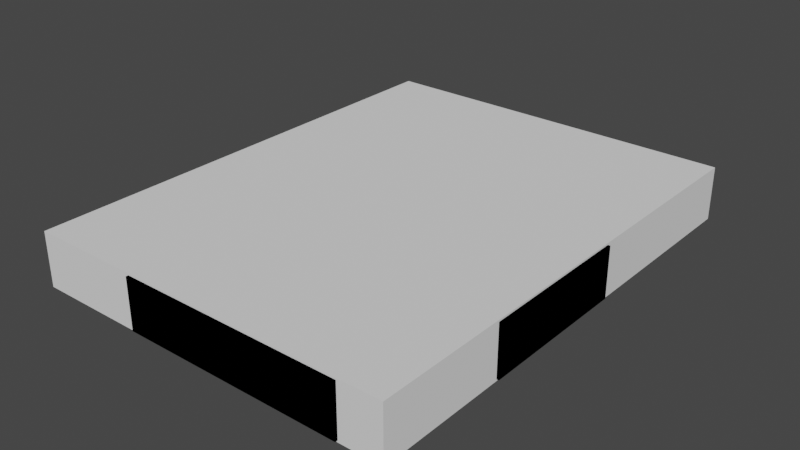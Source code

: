 # Source: cursors.blend  (saved by Blender 3.3.6; exported with 4.5.12 LTS)
import bpy
from mathutils import Matrix  # noqa: F401  (used for matrix-valued properties, if any)

bpy.ops.wm.read_factory_settings(use_empty=True)
scene = bpy.context.scene
scene.name = 'Scene'

# ---- collections
col_collection = bpy.data.collections.new('Collection'); scene.collection.children.link(col_collection)
col_cursor_svg = bpy.data.collections.new('cursor.svg'); scene.collection.children.link(col_cursor_svg)
col_asset_2_svg = bpy.data.collections.new('Asset 2.svg'); scene.collection.children.link(col_asset_2_svg)
col_asset_3_svg = bpy.data.collections.new('Asset 3.svg'); scene.collection.children.link(col_asset_3_svg)

# ---- materials (node trees are filled in below, after node groups)
mat_svgmat_001 = bpy.data.materials.new('SVGMat.001')
mat_svgmat_001.use_transparent_shadow = False
mat_svgmat_001.diffuse_color = (0.0, 0.0, 0.0, 1.0)
mat_material = bpy.data.materials.new('Material')
mat_material.alpha_threshold = 0.0
mat_material.use_transparent_shadow = False
mat_material.roughness = 0.5
mat_material.line_color = (0.0, 0.0, 0.0, 1.0)
mat_svgmat = bpy.data.materials.new('SVGMat')
mat_svgmat.use_transparent_shadow = False
mat_svgmat.diffuse_color = (0.0, 0.0, 0.0, 1.0)

# ---- material node trees
mat_material.use_nodes = True; mat_material.node_tree.nodes.clear()
_N = mat_material.node_tree.nodes; _L = mat_material.node_tree.links
n0 = _N.new('ShaderNodeOutputMaterial'); n0.name = 'Material Output'; n0.location = (300, 300)
n1 = _N.new('ShaderNodeBsdfPrincipled'); n1.name = 'Principled BSDF'; n1.location = (10, 300)
n1.distribution = 'GGX'
n1.subsurface_method = 'RANDOM_WALK_SKIN'
n1.inputs[3].default_value = 1.45
n1.inputs[27].default_value = (0.0, 0.0, 0.0, 1.0)
n1.inputs[28].default_value = 1.0
_L.new(n1.outputs[0], n0.inputs[0])
n0.is_active_output = True

# ---- world
world_world = bpy.data.worlds.new('World'); scene.world = world_world
world_world.use_nodes = True; world_world.node_tree.nodes.clear()
_N = world_world.node_tree.nodes; _L = world_world.node_tree.links
n0 = _N.new('ShaderNodeOutputWorld'); n0.name = 'World Output'; n0.location = (300, 300)
n1 = _N.new('ShaderNodeBackground'); n1.name = 'Background'; n1.location = (10, 300)
n1.inputs[0].default_value = (0.05088, 0.05088, 0.05088, 1.0)
_L.new(n1.outputs[0], n0.inputs[0])
n0.is_active_output = True
world_world.color = (0.05088, 0.05088, 0.05088)
world_world.use_sun_shadow = False
world_world.sun_shadow_jitter_overblur = 0.0

# ---- meshes
me_cube_002 = bpy.data.meshes.new('Cube.002')
me_cube_002.from_pydata([(-1.0, -1.0, -1.0), (-1.0, -1.0, 1.0), (-1.0, 1.0, -1.0), (-1.0, 1.0, 1.0), (1.0, -1.0, -1.0), (1.0, -1.0, 1.0), (1.0, 1.0, -1.0), (1.0, 1.0, 1.0)], [], [(0, 1, 3, 2), (2, 3, 7, 6), (6, 7, 5, 4), (4, 5, 1, 0), (2, 6, 4, 0), (7, 3, 1, 5)])
_uv = me_cube_002.uv_layers.new(name='UVMap')
_uv.uv.foreach_set('vector', [0.375, 0.0, 0.625, 0.0, 0.625, 0.25, 0.375, 0.25, 0.375, 0.25, 0.625, 0.25, 0.625, 0.5, 0.375, 0.5, 0.375, 0.5, 0.625, 0.5, 0.625, 0.75, 0.375, 0.75, 0.375, 0.75, 0.625, 0.75, 0.625, 1.0, 0.375, 1.0, 0.125, 0.5, 0.375, 0.5, 0.375, 0.75, 0.125, 0.75, 0.625, 0.5, 0.875, 0.5, 0.875, 0.75, 0.625, 0.75])
me_cube_002.update()
me_curve_049 = bpy.data.meshes.new('Curve.049')
me_curve_049.from_pydata([(0.001539, -0.5667, 0.1197), (0.1067, -0.5667, 0.1197), (0.001539, -0.7769, 0.1197), (-0.1036, -0.5667, 0.1197), (0.001472, -0.3565, 0.1197), (-0.1036, -0.3565, 0.1197), (0.6326, -0.04114, 0.1197), (0.5274, 0.06397, 0.1197), (0.4222, 0.06397, 0.1197), (0.4222, 0.1691, 0.1197), (0.3171, 0.1691, 0.1197), (0.3171, 0.2742, 0.1197), (0.2119, 0.2742, 0.1197), (0.2119, 0.3793, 0.1197), (0.1067, 0.3793, 0.1197), (0.1067, 0.4844, 0.1197), (0.001539, 0.5895, 0.1197), (-0.1036, 0.6947, 0.1197), (-0.2088, 0.7998, 0.1197), (-0.3139, 0.7998, 0.1197), (-0.3139, 0.9049, 0.1197), (-0.4191, 1.01, 0.1197), (-0.5243, 1.01, 0.1197), (-0.5243, 1.115, 0.1197), (-0.6295, 1.115, 0.1197), (-0.6295, -0.6718, 0.1197), (-0.4191, -0.6718, 0.1197), (-0.4191, -0.5667, 0.1197), (-0.3139, -0.5667, 0.1197), (-0.2088, -0.4616, 0.1197), (-0.1037, -0.2514, 0.1197), (-0.2089, -0.2514, 0.1197), (-0.2089, -0.3565, 0.1197), (-0.314, -0.3565, 0.1197), (-0.314, -0.4616, 0.1197), (-0.4192, -0.4616, 0.1197), (-0.5243, -0.5667, 0.1197), (-0.5243, 0.9049, 0.1197), (-0.4192, 0.9049, 0.1197), (-0.4192, 0.7998, 0.1197), (-0.314, 0.6947, 0.1197), (-0.2089, 0.6947, 0.1197), (-0.2089, 0.5895, 0.1197), (-0.1037, 0.5895, 0.1197), (-0.1037, 0.4844, 0.1197), (0.001472, 0.4844, 0.1197), (0.001472, 0.3793, 0.1197), (0.1067, 0.2742, 0.1197), (0.2118, 0.1691, 0.1197), (0.317, 0.06397, 0.1197), (0.4222, -0.04114, 0.1197), (0.5274, -0.04114, 0.1197), (0.5274, -0.1463, 0.1197), (0.1067, -0.1463, 0.1197), (0.1067, -0.2514, 0.1197), (0.1067, -0.3565, 0.1197), (0.2118, -0.3565, 0.1197), (0.2118, -0.4616, 0.1197), (0.2118, -0.5667, 0.1197), (0.317, -0.5667, 0.1197), (0.317, -0.7769, 0.1197), (0.1067, -0.7769, 0.1197), (0.1067, -0.882, 0.1197), (0.3171, -0.882, 0.1197), (0.4222, -0.7769, 0.1197), (0.4222, -0.5667, 0.1197), (0.3171, -0.3565, 0.1197), (0.2119, -0.2514, 0.1197), (0.6326, -0.2514, 0.1197), (0.001539, -0.5667, -0.1197), (0.1067, -0.5667, -0.1197), (0.001539, -0.7769, -0.1197), (-0.1036, -0.5667, -0.1197), (0.001472, -0.3565, -0.1197), (-0.1036, -0.3565, -0.1197), (0.6326, -0.04114, -0.1197), (0.5274, 0.06397, -0.1197), (0.4222, 0.06397, -0.1197), (0.4222, 0.1691, -0.1197), (0.3171, 0.1691, -0.1197), (0.3171, 0.2742, -0.1197), (0.2119, 0.2742, -0.1197), (0.2119, 0.3793, -0.1197), (0.1067, 0.3793, -0.1197), (0.1067, 0.4844, -0.1197), (0.001539, 0.5895, -0.1197), (-0.1036, 0.6947, -0.1197), (-0.2088, 0.7998, -0.1197), (-0.3139, 0.7998, -0.1197), (-0.3139, 0.9049, -0.1197), (-0.4191, 1.01, -0.1197), (-0.5243, 1.01, -0.1197), (-0.5243, 1.115, -0.1197), (-0.6295, 1.115, -0.1197), (-0.6295, -0.6718, -0.1197), (-0.4191, -0.6718, -0.1197), (-0.4191, -0.5667, -0.1197), (-0.3139, -0.5667, -0.1197), (-0.2088, -0.4616, -0.1197), (-0.1037, -0.2514, -0.1197), (-0.2089, -0.2514, -0.1197), (-0.2089, -0.3565, -0.1197), (-0.314, -0.3565, -0.1197), (-0.314, -0.4616, -0.1197), (-0.4192, -0.4616, -0.1197), (-0.5243, -0.5667, -0.1197), (-0.5243, 0.9049, -0.1197), (-0.4192, 0.9049, -0.1197), (-0.4192, 0.7998, -0.1197), (-0.314, 0.6947, -0.1197), (-0.2089, 0.6947, -0.1197), (-0.2089, 0.5895, -0.1197), (-0.1037, 0.5895, -0.1197), (-0.1037, 0.4844, -0.1197), (0.001472, 0.4844, -0.1197), (0.001472, 0.3793, -0.1197), (0.1067, 0.2742, -0.1197), (0.2118, 0.1691, -0.1197), (0.317, 0.06397, -0.1197), (0.4222, -0.04114, -0.1197), (0.5274, -0.04114, -0.1197), (0.5274, -0.1463, -0.1197), (0.1067, -0.1463, -0.1197), (0.1067, -0.2514, -0.1197), (0.1067, -0.3565, -0.1197), (0.2118, -0.3565, -0.1197), (0.2118, -0.4616, -0.1197), (0.2118, -0.5667, -0.1197), (0.317, -0.5667, -0.1197), (0.317, -0.7769, -0.1197), (0.1067, -0.7769, -0.1197), (0.1067, -0.882, -0.1197), (0.3171, -0.882, -0.1197), (0.4222, -0.7769, -0.1197), (0.4222, -0.5667, -0.1197), (0.3171, -0.3565, -0.1197), (0.2119, -0.2514, -0.1197), (0.6326, -0.2514, -0.1197)], [], [(2, 0, 1), (2, 1, 61), (3, 5, 4), (22, 37, 36, 25, 23), (37, 22, 21), (37, 21, 38), (39, 38, 20), (39, 20, 19), (40, 19, 18), (40, 18, 41), (42, 41, 17), (42, 17, 43), (44, 43, 16), (44, 16, 45), (46, 45, 15), (46, 15, 14), (47, 14, 13), (47, 13, 12), (48, 12, 11), (48, 11, 10), (49, 10, 9), (49, 9, 8), (50, 8, 7), (50, 7, 51), (52, 51, 6), (52, 6, 68), (53, 52, 54), (54, 52, 68), (32, 31, 30), (32, 30, 5), (55, 54, 67), (67, 54, 68), (55, 67, 56), (34, 33, 32), (27, 34, 28), (57, 56, 66), (57, 66, 59), (34, 32, 29), (58, 57, 59), (25, 36, 27, 26), (60, 59, 65), (60, 65, 64), (62, 61, 60), (62, 60, 63), (3, 4, 0), (25, 24, 23), (34, 27, 35), (0, 4, 5, 30, 31, 32, 33, 34, 35, 27, 36, 37, 38, 39, 19, 40, 41, 42, 43, 44, 45, 46, 14, 47, 12, 48, 10, 49, 8, 50, 51, 52, 53, 54, 55, 56, 57, 58, 59, 60, 61, 1), (71, 70, 69), (71, 130, 70), (72, 73, 74), (91, 92, 94, 105, 106), (106, 90, 91), (106, 107, 90), (108, 89, 107), (108, 88, 89), (109, 87, 88), (109, 110, 87), (111, 86, 110), (111, 112, 86), (113, 85, 112), (113, 114, 85), (115, 84, 114), (115, 83, 84), (116, 82, 83), (116, 81, 82), (117, 80, 81), (117, 79, 80), (118, 78, 79), (118, 77, 78), (119, 76, 77), (119, 120, 76), (121, 75, 120), (121, 137, 75), (122, 123, 121), (123, 137, 121), (101, 99, 100), (101, 74, 99), (124, 136, 123), (136, 137, 123), (124, 125, 136), (103, 101, 102), (96, 97, 103), (126, 135, 125), (126, 128, 135), (103, 98, 101), (127, 128, 126), (94, 95, 96, 105), (129, 134, 128), (129, 133, 134), (131, 129, 130), (131, 132, 129), (72, 69, 73), (94, 92, 93), (103, 104, 96), (69, 70, 130, 129, 128, 127, 126, 125, 124, 123, 122, 121, 120, 119, 77, 118, 79, 117, 81, 116, 83, 115, 114, 113, 112, 111, 110, 109, 88, 108, 107, 106, 105, 96, 104, 103, 102, 101, 100, 99, 74, 73), (0, 2, 71, 69), (20, 38, 107, 89), (64, 65, 134, 133), (34, 29, 98, 103), (41, 18, 87, 110), (61, 62, 131, 130), (59, 66, 135, 128), (17, 41, 110, 86), (19, 20, 89, 88), (9, 10, 79, 78), (43, 17, 86, 112), (14, 15, 84, 83), (28, 34, 103, 97), (24, 25, 94, 93), (16, 43, 112, 85), (62, 63, 132, 131), (8, 9, 78, 77), (22, 23, 92, 91), (45, 16, 85, 114), (18, 19, 88, 87), (65, 59, 128, 134), (23, 24, 93, 92), (15, 45, 114, 84), (13, 14, 83, 82), (2, 61, 130, 71), (63, 60, 129, 132), (27, 28, 97, 96), (51, 7, 76, 120), (7, 8, 77, 76), (25, 26, 95, 94), (6, 51, 120, 75), (12, 13, 82, 81), (5, 3, 72, 74), (26, 27, 96, 95), (21, 22, 91, 90), (32, 5, 74, 101), (67, 68, 137, 136), (3, 0, 69, 72), (56, 67, 136, 125), (11, 12, 81, 80), (29, 32, 101, 98), (38, 21, 90, 107), (68, 6, 75, 137), (60, 64, 133, 129), (66, 56, 125, 135), (10, 11, 80, 79)])
me_curve_049.polygons.foreach_set('material_index', [0, 0, 0, 0, 0, 0, 0, 0, 0, 0, 0, 0, 0, 0, 0, 0, 0, 0, 0, 0, 0, 0, 0, 0, 0, 0, 0, 0, 0, 0, 0, 0, 0, 0, 0, 0, 0, 0, 0, 0, 0, 0, 0, 0, 0, 0, 0, 1, 0, 0, 0, 0, 0, 0, 0, 0, 0, 0, 0, 0, 0, 0, 0, 0, 0, 0, 0, 0, 0, 0, 0, 0, 0, 0, 0, 0, 0, 0, 0, 0, 0, 0, 0, 0, 0, 0, 0, 0, 0, 0, 0, 0, 0, 0, 0, 1, 0, 0, 0, 0, 0, 0, 0, 0, 0, 0, 0, 0, 0, 0, 0, 0, 0, 0, 0, 0, 0, 0, 0, 0, 0, 0, 0, 0, 0, 0, 0, 0, 0, 0, 0, 0, 0, 0, 0, 0, 0, 0, 0, 0, 0, 0])
_uv = me_curve_049.uv_layers.new(name='UVMap')
_uv.uv.foreach_set('vector', [1.0, 0.0, 0.0, 0.0, 0.3333, 0.0, 1.0, 0.0, 0.3333, 0.0, 0.6667, 0.0, 1.0, 0.0, 0.8, 0.0, 0.6, 0.0, 0.2651, 0.0, 0.494, 0.0, 0.4819, 0.0, 0.3012, 0.0, 0.2771, 0.0, 0.494, 0.0, 0.2651, 0.0, 0.253, 0.0, 0.494, 0.0, 0.253, 0.0, 0.241, 0.0, 0.5181, 0.0, 0.241, 0.0, 0.2289, 0.0, 0.5181, 0.0, 0.2289, 0.0, 0.2169, 0.0, 0.5422, 0.0, 0.2169, 0.0, 0.2048, 0.0, 0.5422, 0.0, 0.2048, 0.0, 0.1928, 0.0, 0.5663, 0.0, 0.1928, 0.0, 0.1807, 0.0, 0.5663, 0.0, 0.1807, 0.0, 0.1687, 0.0, 0.5904, 0.0, 0.1687, 0.0, 0.1566, 0.0, 0.5904, 0.0, 0.1566, 0.0, 0.1446, 0.0, 0.6145, 0.0, 0.1446, 0.0, 0.1325, 0.0, 0.6145, 0.0, 0.1325, 0.0, 0.1205, 0.0, 0.6386, 0.0, 0.1205, 0.0, 0.1084, 0.0, 0.6386, 0.0, 0.1084, 0.0, 0.09639, 0.0, 0.6627, 0.0, 0.09639, 0.0, 0.08434, 0.0, 0.6627, 0.0, 0.08434, 0.0, 0.07229, 0.0, 0.6867, 0.0, 0.07229, 0.0, 0.06024, 0.0, 0.6867, 0.0, 0.06024, 0.0, 0.04819, 0.0, 0.7108, 0.0, 0.04819, 0.0, 0.03614, 0.0, 0.7108, 0.0, 0.03614, 0.0, 0.0241, 0.0, 0.7349, 0.0, 0.0241, 0.0, 0.01205, 0.0, 0.7349, 0.0, 0.01205, 0.0, 1.0, 0.0, 0.7831, 0.0, 0.7349, 0.0, 0.7952, 0.0, 0.7952, 0.0, 0.7349, 0.0, 1.0, 0.0, 0.4217, 0.0, 0.4096, 0.0, 0.3976, 0.0, 0.4217, 0.0, 0.3976, 0.0, 0.3855, 0.0, 0.8072, 0.0, 0.7952, 0.0, 0.988, 0.0, 0.988, 0.0, 0.7952, 0.0, 1.0, 0.0, 0.8072, 0.0, 0.988, 0.0, 0.9759, 0.0, 0.4458, 0.0, 0.4337, 0.0, 0.4217, 0.0, 0.4699, 0.0, 0.4458, 0.0, 0.3373, 0.0, 0.8313, 0.0, 0.9759, 0.0, 0.9639, 0.0, 0.8313, 0.0, 0.9639, 0.0, 0.9518, 0.0, 0.4458, 0.0, 0.4217, 0.0, 0.3614, 0.0, 0.8434, 0.0, 0.8313, 0.0, 0.9518, 0.0, 0.3012, 0.0, 0.4819, 0.0, 0.4699, 0.0, 0.3133, 0.0, 0.8675, 0.0, 0.9518, 0.0, 0.9398, 0.0, 0.8675, 0.0, 0.9398, 0.0, 0.9277, 0.0, 0.8916, 0.0, 0.8795, 0.0, 0.8675, 0.0, 0.8916, 0.0, 0.9157, 0.0, 0.9036, 0.0, 1.0, 0.0, 0.6, 0.0, 0.2, 0.0, 0.3012, 0.0, 0.2892, 0.0, 0.2771, 0.0, 0.4458, 0.0, 0.4699, 0.0, 0.4578, 0.0, 0.2, 0.0, 0.6, 0.0, 0.8, 0.0, 0.3976, 0.0, 0.4096, 0.0, 0.4217, 0.0, 0.4337, 0.0, 0.4458, 0.0, 0.4578, 0.0, 0.4699, 0.0, 0.4819, 0.0, 0.494, 0.0, 0.241, 0.0, 0.5181, 0.0, 0.2169, 0.0, 0.5422, 0.0, 0.1928, 0.0, 0.5663, 0.0, 0.1687, 0.0, 0.5904, 0.0, 0.1446, 0.0, 0.6145, 0.0, 0.1205, 0.0, 0.6386, 0.0, 0.09639, 0.0, 0.6627, 0.0, 0.07229, 0.0, 0.6867, 0.0, 0.04819, 0.0, 0.7108, 0.0, 0.0241, 0.0, 0.7349, 0.0, 0.7831, 0.0, 0.7952, 0.0, 0.8072, 0.0, 0.9759, 0.0, 0.8313, 0.0, 0.8434, 0.0, 0.9518, 0.0, 0.8675, 0.0, 0.8795, 0.0, 0.3333, 0.0, 1.0, 0.0, 0.3333, 0.0, 0.0, 0.0, 1.0, 0.0, 0.6667, 0.0, 0.3333, 0.0, 1.0, 0.0, 0.6, 0.0, 0.8, 0.0, 0.2651, 0.0, 0.2771, 0.0, 0.3012, 0.0, 0.4819, 0.0, 0.494, 0.0, 0.494, 0.0, 0.253, 0.0, 0.2651, 0.0, 0.494, 0.0, 0.241, 0.0, 0.253, 0.0, 0.5181, 0.0, 0.2289, 0.0, 0.241, 0.0, 0.5181, 0.0, 0.2169, 0.0, 0.2289, 0.0, 0.5422, 0.0, 0.2048, 0.0, 0.2169, 0.0, 0.5422, 0.0, 0.1928, 0.0, 0.2048, 0.0, 0.5663, 0.0, 0.1807, 0.0, 0.1928, 0.0, 0.5663, 0.0, 0.1687, 0.0, 0.1807, 0.0, 0.5904, 0.0, 0.1566, 0.0, 0.1687, 0.0, 0.5904, 0.0, 0.1446, 0.0, 0.1566, 0.0, 0.6145, 0.0, 0.1325, 0.0, 0.1446, 0.0, 0.6145, 0.0, 0.1205, 0.0, 0.1325, 0.0, 0.6386, 0.0, 0.1084, 0.0, 0.1205, 0.0, 0.6386, 0.0, 0.09639, 0.0, 0.1084, 0.0, 0.6627, 0.0, 0.08434, 0.0, 0.09639, 0.0, 0.6627, 0.0, 0.07229, 0.0, 0.08434, 0.0, 0.6867, 0.0, 0.06024, 0.0, 0.07229, 0.0, 0.6867, 0.0, 0.04819, 0.0, 0.06024, 0.0, 0.7108, 0.0, 0.03614, 0.0, 0.04819, 0.0, 0.7108, 0.0, 0.0241, 0.0, 0.03614, 0.0, 0.7349, 0.0, 0.01205, 0.0, 0.0241, 0.0, 0.7349, 0.0, 1.0, 0.0, 0.01205, 0.0, 0.7831, 0.0, 0.7952, 0.0, 0.7349, 0.0, 0.7952, 0.0, 1.0, 0.0, 0.7349, 0.0, 0.4217, 0.0, 0.3976, 0.0, 0.4096, 0.0, 0.4217, 0.0, 0.3855, 0.0, 0.3976, 0.0, 0.8072, 0.0, 0.988, 0.0, 0.7952, 0.0, 0.988, 0.0, 1.0, 0.0, 0.7952, 0.0, 0.8072, 0.0, 0.9759, 0.0, 0.988, 0.0, 0.4458, 0.0, 0.4217, 0.0, 0.4337, 0.0, 0.4699, 0.0, 0.3373, 0.0, 0.4458, 0.0, 0.8313, 0.0, 0.9639, 0.0, 0.9759, 0.0, 0.8313, 0.0, 0.9518, 0.0, 0.9639, 0.0, 0.4458, 0.0, 0.3614, 0.0, 0.4217, 0.0, 0.8434, 0.0, 0.9518, 0.0, 0.8313, 0.0, 0.3012, 0.0, 0.3133, 0.0, 0.4699, 0.0, 0.4819, 0.0, 0.8675, 0.0, 0.9398, 0.0, 0.9518, 0.0, 0.8675, 0.0, 0.9277, 0.0, 0.9398, 0.0, 0.8916, 0.0, 0.8675, 0.0, 0.8795, 0.0, 0.8916, 0.0, 0.9036, 0.0, 0.9157, 0.0, 1.0, 0.0, 0.2, 0.0, 0.6, 0.0, 0.3012, 0.0, 0.2771, 0.0, 0.2892, 0.0, 0.4458, 0.0, 0.4578, 0.0, 0.4699, 0.0, 0.2, 0.0, 0.3333, 0.0, 0.8795, 0.0, 0.8675, 0.0, 0.9518, 0.0, 0.8434, 0.0, 0.8313, 0.0, 0.9759, 0.0, 0.8072, 0.0, 0.7952, 0.0, 0.7831, 0.0, 0.7349, 0.0, 0.0241, 0.0, 0.7108, 0.0, 0.04819, 0.0, 0.6867, 0.0, 0.07229, 0.0, 0.6627, 0.0, 0.09639, 0.0, 0.6386, 0.0, 0.1205, 0.0, 0.6145, 0.0, 0.1446, 0.0, 0.5904, 0.0, 0.1687, 0.0, 0.5663, 0.0, 0.1928, 0.0, 0.5422, 0.0, 0.2169, 0.0, 0.5181, 0.0, 0.241, 0.0, 0.494, 0.0, 0.4819, 0.0, 0.4699, 0.0, 0.4578, 0.0, 0.4458, 0.0, 0.4337, 0.0, 0.4217, 0.0, 0.4096, 0.0, 0.3976, 0.0, 0.8, 0.0, 0.6, 0.0, 0.0, 0.0, 1.0, 0.0, 1.0, 0.0, 0.0, 0.0, 0.2289, 0.0, 0.241, 0.0, 0.241, 0.0, 0.2289, 0.0, 0.9277, 0.0, 0.9398, 0.0, 0.9398, 0.0, 0.9277, 0.0, 0.4458, 0.0, 0.3614, 0.0, 0.3614, 0.0, 0.4458, 0.0, 0.1928, 0.0, 0.2048, 0.0, 0.2048, 0.0, 0.1928, 0.0, 0.8795, 0.0, 0.8916, 0.0, 0.8916, 0.0, 0.8795, 0.0, 0.9518, 0.0, 0.9639, 0.0, 0.9639, 0.0, 0.9518, 0.0, 0.1807, 0.0, 0.1928, 0.0, 0.1928, 0.0, 0.1807, 0.0, 0.2169, 0.0, 0.2289, 0.0, 0.2289, 0.0, 0.2169, 0.0, 0.06024, 0.0, 0.07229, 0.0, 0.07229, 0.0, 0.06024, 0.0, 0.1687, 0.0, 0.1807, 0.0, 0.1807, 0.0, 0.1687, 0.0, 0.1205, 0.0, 0.1325, 0.0, 0.1325, 0.0, 0.1205, 0.0, 0.3373, 0.0, 0.4458, 0.0, 0.4458, 0.0, 0.3373, 0.0, 0.2892, 0.0, 0.3012, 0.0, 0.3012, 0.0, 0.2892, 0.0, 0.1566, 0.0, 0.1687, 0.0, 0.1687, 0.0, 0.1566, 0.0, 0.8916, 0.0, 0.9036, 0.0, 0.9036, 0.0, 0.8916, 0.0, 0.04819, 0.0, 0.06024, 0.0, 0.06024, 0.0, 0.04819, 0.0, 0.2651, 0.0, 0.2771, 0.0, 0.2771, 0.0, 0.2651, 0.0, 0.1446, 0.0, 0.1566, 0.0, 0.1566, 0.0, 0.1446, 0.0, 0.2048, 0.0, 0.2169, 0.0, 0.2169, 0.0, 0.2048, 0.0, 0.9398, 0.0, 0.9518, 0.0, 0.9518, 0.0, 0.9398, 0.0, 0.2771, 0.0, 0.2892, 0.0, 0.2892, 0.0, 0.2771, 0.0, 0.1325, 0.0, 0.1446, 0.0, 0.1446, 0.0, 0.1325, 0.0, 0.1084, 0.0, 0.1205, 0.0, 0.1205, 0.0, 0.1084, 0.0, 1.0, 0.0, 0.6667, 0.0, 0.6667, 0.0, 1.0, 0.0, 0.9036, 0.0, 0.9157, 0.0, 0.9157, 0.0, 0.9036, 0.0, 0.4699, 0.0, 0.3373, 0.0, 0.3373, 0.0, 0.4699, 0.0, 0.0241, 0.0, 0.03614, 0.0, 0.03614, 0.0, 0.0241, 0.0, 0.03614, 0.0, 0.04819, 0.0, 0.04819, 0.0, 0.03614, 0.0, 0.3012, 0.0, 0.3133, 0.0, 0.3133, 0.0, 0.3012, 0.0, 0.01205, 0.0, 0.0241, 0.0, 0.0241, 0.0, 0.01205, 0.0, 0.09639, 0.0, 0.1084, 0.0, 0.1084, 0.0, 0.09639, 0.0, 0.8, 0.0, 1.0, 0.0, 1.0, 0.0, 0.8, 0.0, 0.3133, 0.0, 0.4699, 0.0, 0.4699, 0.0, 0.3133, 0.0, 0.253, 0.0, 0.2651, 0.0, 0.2651, 0.0, 0.253, 0.0, 0.4217, 0.0, 0.3855, 0.0, 0.3855, 0.0, 0.4217, 0.0, 0.988, 0.0, 1.0, 0.0, 1.0, 0.0, 0.988, 0.0, 1.0, 0.0, 0.2, 0.0, 0.2, 0.0, 1.0, 0.0, 0.9759, 0.0, 0.988, 0.0, 0.988, 0.0, 0.9759, 0.0, 0.08434, 0.0, 0.09639, 0.0, 0.09639, 0.0, 0.08434, 0.0, 0.3614, 0.0, 0.4217, 0.0, 0.4217, 0.0, 0.3614, 0.0, 0.241, 0.0, 0.253, 0.0, 0.253, 0.0, 0.241, 0.0, 1.0, 0.0, 0.01205, 0.0, 0.01205, 0.0, 1.0, 0.0, 0.8675, 0.0, 0.9277, 0.0, 0.9277, 0.0, 0.8675, 0.0, 0.9639, 0.0, 0.9759, 0.0, 0.9759, 0.0, 0.9639, 0.0, 0.07229, 0.0, 0.08434, 0.0, 0.08434, 0.0, 0.07229, 0.0])
me_curve_049.materials.append(mat_svgmat_001)
me_curve_049.materials.append(mat_material)
me_curve_049.update()
me_curve_063 = bpy.data.meshes.new('Curve.063')
me_curve_063.from_pydata([(0.7171, -0.7051, -0.1197), (0.8218, -0.7051, -0.1197), (0.7171, -0.3912, -0.1197), (-0.1203, 1.283, -0.1197), (-0.3296, 1.283, -0.1197), (-0.3296, 1.178, -0.1197), (-0.1203, 1.178, -0.1197), (-0.1203, 0.7599, -0.1197), (-0.1203, 0.6552, -0.1197), (-0.1203, 0.2367, -0.1197), (-0.01557, 0.2367, -0.1197), (-0.01557, 0.6552, -0.1197), (0.1938, 0.7599, -0.1197), (-0.01557, 0.7599, -0.1197), (-0.01557, 1.178, -0.1197), (0.1938, 0.2367, -0.1197), (0.2984, 0.2367, -0.1197), (0.2984, 0.5506, -0.1197), (0.5078, 0.5506, -0.1197), (0.5078, 0.6552, -0.1197), (0.1938, 0.6552, -0.1197), (0.1938, 0.5506, -0.1197), (0.5078, 0.1321, -0.1197), (0.6125, 0.1321, -0.1197), (0.6125, 0.446, -0.1197), (0.7171, 0.5506, -0.1197), (0.5078, 0.446, -0.1197), (0.7171, 0.446, -0.1197), (0.8218, 0.446, -0.1197), (0.8218, 0.3413, -0.1197), (0.7171, 0.3413, -0.1197), (0.8218, -0.3912, -0.1197), (0.9265, -0.3912, -0.1197), (0.9265, 0.3413, -0.1197), (-0.5389, 0.2367, -0.1197), (-0.5389, 0.3413, -0.1197), (-0.853, 0.3413, -0.1197), (-0.853, 0.2367, -0.1197), (-0.853, 0.02743, -0.1197), (-0.7483, 0.02743, -0.1197), (-0.7483, 0.2367, -0.1197), (-0.4343, 0.02743, -0.1197), (-0.3296, 0.02743, -0.1197), (-0.3296, 0.1321, -0.1197), (-0.3296, 0.2367, -0.1197), (-0.4343, 1.178, -0.1197), (-0.4343, 0.2367, -0.1197), (-0.5389, 0.1321, -0.1197), (-0.4343, 0.1321, -0.1197), (-0.6436, 0.02743, -0.1197), (-0.6436, -0.07725, -0.1197), (-0.7483, -0.07725, -0.1197), (-0.6436, -0.2865, -0.1197), (-0.5389, -0.2865, -0.1197), (-0.5389, -0.07725, -0.1197), (-0.4343, -0.2865, -0.1197), (-0.5389, -0.3912, -0.1197), (-0.5389, -0.4958, -0.1197), (-0.4343, -0.4958, -0.1197), (-0.4343, -0.3912, -0.1197), (-0.3296, -0.4958, -0.1197), (-0.4343, -0.7051, -0.1197), (0.6125, -0.9143, -0.1197), (-0.2249, -0.9143, -0.1197), (-0.2249, -0.7051, -0.1197), (-0.3296, -0.7051, -0.1197), (-0.3296, -0.9143, -0.1197), (-0.3296, -1.019, -0.1197), (0.7171, -1.019, -0.1197), (0.7171, -0.9143, -0.1197), (0.6125, -0.7051, -0.1197), (-0.3296, 1.283, 0.1197), (-0.3296, 1.178, 0.1197), (-0.1203, 1.283, 0.1197), (-0.1203, 1.178, 0.1197), (-0.1203, 0.7599, 0.1197), (-0.01557, 0.7599, 0.1197), (-0.01557, 1.178, 0.1197), (-0.1203, 0.6552, 0.1197), (0.1938, 0.7599, 0.1197), (-0.01557, 0.6552, 0.1197), (0.1938, 0.6552, 0.1197), (0.1938, 0.5506, 0.1197), (0.5078, 0.6552, 0.1197), (0.5078, 0.5506, 0.1197), (0.2984, 0.5506, 0.1197), (0.7171, 0.5506, 0.1197), (0.5078, 0.446, 0.1197), (0.6125, 0.446, 0.1197), (0.7171, 0.446, 0.1197), (0.7171, 0.3413, 0.1197), (0.8218, 0.446, 0.1197), (0.8218, 0.3413, 0.1197), (-0.853, 0.3413, 0.1197), (-0.853, 0.2367, 0.1197), (-0.5389, 0.3413, 0.1197), (-0.5389, 0.2367, 0.1197), (-0.4343, 1.178, 0.1197), (-0.4343, 0.2367, 0.1197), (-0.3296, 0.2367, 0.1197), (-0.1203, 0.2367, 0.1197), (-0.01557, 0.2367, 0.1197), (0.1938, 0.2367, 0.1197), (0.2984, 0.2367, 0.1197), (-0.7483, 0.2367, 0.1197), (-0.5389, 0.1321, 0.1197), (-0.3296, 0.1321, 0.1197), (0.5078, 0.1321, 0.1197), (0.6125, 0.1321, 0.1197), (-0.853, 0.02743, 0.1197), (-0.7483, 0.02743, 0.1197), (-0.4343, 0.1321, 0.1197), (-0.4343, 0.02743, 0.1197), (-0.3296, 0.02743, 0.1197), (-0.6436, 0.02743, 0.1197), (-0.7483, -0.07725, 0.1197), (-0.6436, -0.07725, 0.1197), (-0.6436, -0.2865, 0.1197), (-0.5389, -0.2865, 0.1197), (-0.5389, -0.07725, 0.1197), (-0.5389, -0.3912, 0.1197), (-0.4343, -0.3912, 0.1197), (0.8218, -0.3912, 0.1197), (0.9265, -0.3912, 0.1197), (0.9265, 0.3413, 0.1197), (-0.5389, -0.4958, 0.1197), (-0.4343, -0.4958, 0.1197), (0.7171, -0.3912, 0.1197), (0.7171, -0.7051, 0.1197), (0.8218, -0.7051, 0.1197), (-0.2249, -0.7051, 0.1197), (-0.3296, -0.7051, 0.1197), (-0.3296, -0.9143, 0.1197), (-0.2249, -0.9143, 0.1197), (0.6125, -0.9143, 0.1197), (0.6125, -0.7051, 0.1197), (0.7171, -0.9143, 0.1197), (-0.3296, -1.019, 0.1197), (0.7171, -1.019, 0.1197), (-0.4343, -0.2865, 0.1197), (-0.4343, -0.7051, 0.1197), (-0.3296, -0.4958, 0.1197)], [], [(5, 3, 6), (46, 44, 47, 34), (5, 4, 3), (5, 44, 46, 45), (14, 13, 7, 6), (41, 42, 43, 44, 5, 6, 7, 8, 9, 10, 11, 20, 21, 15, 16, 17, 18, 26, 22, 23, 24, 27, 30, 29, 31, 2, 0, 70, 62, 63, 64, 65, 60, 58, 59, 55, 53, 54, 50, 49, 39, 40, 34, 47, 48), (8, 12, 20), (11, 8, 20), (17, 16, 15, 21), (21, 20, 19), (21, 19, 18), (17, 21, 18), (24, 23, 22, 26), (26, 25, 27), (24, 26, 27), (25, 26, 18), (30, 27, 28), (30, 28, 29), (37, 36, 35), (37, 35, 34), (11, 10, 9, 8), (40, 37, 34), (8, 7, 13, 12), (47, 44, 43), (40, 39, 38, 37), (48, 47, 43), (41, 48, 43), (41, 43, 42), (51, 39, 49), (51, 49, 50), (54, 53, 52, 50), (56, 53, 55), (56, 55, 59), (33, 32, 31, 29), (57, 56, 59), (57, 59, 58), (31, 1, 0, 2), (60, 65, 61, 58), (64, 63, 66, 65), (69, 62, 70, 0), (67, 66, 63), (67, 63, 62), (67, 62, 69), (67, 69, 68), (72, 74, 73), (98, 96, 105, 99), (72, 73, 71), (72, 97, 98, 99), (77, 74, 75, 76), (112, 111, 105, 96, 104, 110, 114, 116, 119, 118, 139, 121, 126, 141, 131, 130, 133, 134, 135, 128, 127, 122, 92, 90, 89, 88, 108, 107, 87, 84, 85, 103, 102, 82, 81, 80, 101, 100, 78, 75, 74, 72, 99, 106, 113), (78, 81, 79), (80, 81, 78), (85, 82, 102, 103), (82, 83, 81), (82, 84, 83), (85, 84, 82), (88, 87, 107, 108), (87, 89, 86), (88, 89, 87), (86, 84, 87), (90, 91, 89), (90, 92, 91), (94, 95, 93), (94, 96, 95), (80, 78, 100, 101), (104, 96, 94), (78, 79, 76, 75), (105, 106, 99), (104, 94, 109, 110), (111, 106, 105), (112, 106, 111), (112, 113, 106), (115, 114, 110), (115, 116, 114), (119, 116, 117, 118), (120, 139, 118), (120, 121, 139), (124, 92, 122, 123), (125, 121, 120), (125, 126, 121), (122, 127, 128, 129), (141, 126, 140, 131), (130, 131, 132, 133), (136, 128, 135, 134), (137, 133, 132), (137, 134, 133), (137, 136, 134), (137, 138, 136), (46, 34, 96, 98), (65, 66, 132, 131), (39, 51, 115, 110), (52, 53, 118, 117), (14, 6, 74, 77), (69, 0, 128, 136), (13, 14, 77, 76), (37, 38, 109, 94), (50, 52, 117, 116), (20, 12, 79, 81), (38, 39, 110, 109), (31, 32, 123, 122), (28, 27, 89, 91), (12, 13, 76, 79), (53, 56, 120, 118), (32, 33, 124, 123), (66, 67, 137, 132), (56, 57, 125, 120), (25, 18, 84, 86), (29, 28, 91, 92), (36, 37, 94, 93), (57, 58, 126, 125), (27, 25, 86, 89), (19, 20, 81, 83), (4, 5, 72, 71), (35, 36, 93, 95), (58, 61, 140, 126), (68, 69, 136, 138), (18, 19, 83, 84), (0, 1, 129, 128), (3, 4, 71, 73), (33, 29, 92, 124), (34, 35, 95, 96), (67, 68, 138, 137), (61, 65, 131, 140), (1, 31, 122, 129), (6, 3, 73, 74), (45, 46, 98, 97), (51, 50, 116, 115), (5, 45, 97, 72)])
me_curve_063.polygons.foreach_set('material_index', [0, 0, 0, 0, 0, 1, 0, 0, 0, 0, 0, 0, 0, 0, 0, 0, 0, 0, 0, 0, 0, 0, 0, 0, 0, 0, 0, 0, 0, 0, 0, 0, 0, 0, 0, 0, 0, 0, 0, 0, 0, 0, 0, 0, 0, 0, 0, 0, 0, 1, 0, 0, 0, 0, 0, 0, 0, 0, 0, 0, 0, 0, 0, 0, 0, 0, 0, 0, 0, 0, 0, 0, 0, 0, 0, 0, 0, 0, 0, 0, 0, 0, 0, 0, 0, 0, 0, 0, 0, 0, 0, 0, 0, 0, 0, 0, 0, 0, 0, 0, 0, 0, 0, 0, 0, 0, 0, 0, 0, 0, 0, 0, 0, 0, 0, 0, 0, 0, 0, 0, 0, 0, 0, 0, 0, 0, 0, 0])
_uv = me_curve_063.uv_layers.new(name='UVMap')
_uv.uv.foreach_set('vector', [0.07027, 0.0, 0.05405, 0.0, 0.08108, 0.0, 0.6811, 0.0, 0.5784, 0.0, 0.6919, 0.0, 0.6865, 0.0, 0.07027, 0.0, 0.06486, 0.0, 0.05405, 0.0, 0.627, 0.0, 0.5784, 0.0, 0.6811, 0.0, 0.6324, 0.0, 0.2, 0.0, 0.1784, 0.0, 0.0973, 0.0, 0.2054, 0.0, 0.5622, 0.0, 0.5676, 0.0, 0.573, 0.0, 0.5784, 0.0, 0.627, 0.0, 0.08108, 0.0, 0.0973, 0.0, 0.1027, 0.0, 0.1243, 0.0, 0.1297, 0.0, 0.1514, 0.0, 0.1622, 0.0, 0.2919, 0.0, 0.2324, 0.0, 0.2378, 0.0, 0.2541, 0.0, 0.2649, 0.0, 0.3622, 0.0, 0.3135, 0.0, 0.3189, 0.0, 0.3351, 0.0, 0.3405, 0.0, 0.3892, 0.0, 0.3838, 0.0, 0.4324, 0.0, 0.03784, 0.0, 0.01081, 0.0, 0.9946, 0.0, 0.8432, 0.0, 0.8865, 0.0, 0.8973, 0.0, 0.9027, 0.0, 0.8324, 0.0, 0.8054, 0.0, 0.7892, 0.0, 0.7946, 0.0, 0.7676, 0.0, 0.7568, 0.0, 0.7297, 0.0, 0.7081, 0.0, 0.7027, 0.0, 0.5514, 0.0, 0.4973, 0.0, 0.6919, 0.0, 0.6973, 0.0, 0.1027, 0.0, 0.1676, 0.0, 0.1622, 0.0, 0.1514, 0.0, 0.1027, 0.0, 0.1622, 0.0, 0.2541, 0.0, 0.2378, 0.0, 0.2324, 0.0, 0.2919, 0.0, 0.2919, 0.0, 0.2865, 0.0, 0.2703, 0.0, 0.2919, 0.0, 0.2703, 0.0, 0.2649, 0.0, 0.2541, 0.0, 0.2919, 0.0, 0.2649, 0.0, 0.3351, 0.0, 0.3189, 0.0, 0.3135, 0.0, 0.3622, 0.0, 0.3622, 0.0, 0.3459, 0.0, 0.3405, 0.0, 0.3351, 0.0, 0.3622, 0.0, 0.3405, 0.0, 0.3459, 0.0, 0.3622, 0.0, 0.3568, 0.0, 0.3892, 0.0, 0.373, 0.0, 0.3784, 0.0, 0.3892, 0.0, 0.3784, 0.0, 0.3838, 0.0, 0.5243, 0.0, 0.5189, 0.0, 0.5027, 0.0, 0.5243, 0.0, 0.5027, 0.0, 0.4973, 0.0, 0.1514, 0.0, 0.1297, 0.0, 0.1243, 0.0, 0.1027, 0.0, 0.5514, 0.0, 0.5243, 0.0, 0.4973, 0.0, 0.1027, 0.0, 0.0973, 0.0, 0.1784, 0.0, 0.1676, 0.0, 0.6919, 0.0, 0.5784, 0.0, 0.573, 0.0, 0.5514, 0.0, 0.5405, 0.0, 0.5351, 0.0, 0.5243, 0.0, 0.6973, 0.0, 0.6919, 0.0, 0.573, 0.0, 0.5622, 0.0, 0.6973, 0.0, 0.573, 0.0, 0.5622, 0.0, 0.573, 0.0, 0.5676, 0.0, 0.7189, 0.0, 0.7027, 0.0, 0.7081, 0.0, 0.7189, 0.0, 0.7081, 0.0, 0.7135, 0.0, 0.7568, 0.0, 0.7459, 0.0, 0.7405, 0.0, 0.7297, 0.0, 0.773, 0.0, 0.7676, 0.0, 0.7946, 0.0, 0.773, 0.0, 0.7946, 0.0, 0.7892, 0.0, 0.4757, 0.0, 0.4378, 0.0, 0.4324, 0.0, 0.4811, 0.0, 0.7784, 0.0, 0.773, 0.0, 0.7892, 0.0, 0.7784, 0.0, 0.7892, 0.0, 0.7838, 0.0, 0.03243, 0.0, 0.01622, 0.0, 0.01081, 0.0, 0.03784, 0.0, 0.8324, 0.0, 0.8216, 0.0, 0.8162, 0.0, 0.8054, 0.0, 0.8973, 0.0, 0.8865, 0.0, 0.9135, 0.0, 0.9027, 0.0, 0.9784, 0.0, 0.8432, 0.0, 0.9946, 0.0, 0.9892, 0.0, 0.9189, 0.0, 0.9135, 0.0, 0.8865, 0.0, 0.9189, 0.0, 0.8865, 0.0, 0.8432, 0.0, 0.9189, 0.0, 0.8432, 0.0, 0.9784, 0.0, 0.9189, 0.0, 0.9784, 0.0, 0.973, 0.0, 0.07027, 0.0, 0.08108, 0.0, 0.05405, 0.0, 0.6811, 0.0, 0.6865, 0.0, 0.6919, 0.0, 0.5784, 0.0, 0.07027, 0.0, 0.05405, 0.0, 0.06486, 0.0, 0.627, 0.0, 0.6324, 0.0, 0.6811, 0.0, 0.5784, 0.0, 0.2, 0.0, 0.2054, 0.0, 0.0973, 0.0, 0.1784, 0.0, 0.5622, 0.0, 0.6973, 0.0, 0.6919, 0.0, 0.4973, 0.0, 0.5514, 0.0, 0.7027, 0.0, 0.7081, 0.0, 0.7297, 0.0, 0.7568, 0.0, 0.7676, 0.0, 0.7946, 0.0, 0.7892, 0.0, 0.8054, 0.0, 0.8324, 0.0, 0.9027, 0.0, 0.8973, 0.0, 0.8865, 0.0, 0.8432, 0.0, 0.9946, 0.0, 0.01081, 0.0, 0.03784, 0.0, 0.4324, 0.0, 0.3838, 0.0, 0.3892, 0.0, 0.3405, 0.0, 0.3351, 0.0, 0.3189, 0.0, 0.3135, 0.0, 0.3622, 0.0, 0.2649, 0.0, 0.2541, 0.0, 0.2378, 0.0, 0.2324, 0.0, 0.2919, 0.0, 0.1622, 0.0, 0.1514, 0.0, 0.1297, 0.0, 0.1243, 0.0, 0.1027, 0.0, 0.0973, 0.0, 0.08108, 0.0, 0.627, 0.0, 0.5784, 0.0, 0.573, 0.0, 0.5676, 0.0, 0.1027, 0.0, 0.1622, 0.0, 0.1676, 0.0, 0.1514, 0.0, 0.1622, 0.0, 0.1027, 0.0, 0.2541, 0.0, 0.2919, 0.0, 0.2324, 0.0, 0.2378, 0.0, 0.2919, 0.0, 0.2703, 0.0, 0.2865, 0.0, 0.2919, 0.0, 0.2649, 0.0, 0.2703, 0.0, 0.2541, 0.0, 0.2649, 0.0, 0.2919, 0.0, 0.3351, 0.0, 0.3622, 0.0, 0.3135, 0.0, 0.3189, 0.0, 0.3622, 0.0, 0.3405, 0.0, 0.3459, 0.0, 0.3351, 0.0, 0.3405, 0.0, 0.3622, 0.0, 0.3459, 0.0, 0.3568, 0.0, 0.3622, 0.0, 0.3892, 0.0, 0.3784, 0.0, 0.373, 0.0, 0.3892, 0.0, 0.3838, 0.0, 0.3784, 0.0, 0.5243, 0.0, 0.5027, 0.0, 0.5189, 0.0, 0.5243, 0.0, 0.4973, 0.0, 0.5027, 0.0, 0.1514, 0.0, 0.1027, 0.0, 0.1243, 0.0, 0.1297, 0.0, 0.5514, 0.0, 0.4973, 0.0, 0.5243, 0.0, 0.1027, 0.0, 0.1676, 0.0, 0.1784, 0.0, 0.0973, 0.0, 0.6919, 0.0, 0.573, 0.0, 0.5784, 0.0, 0.5514, 0.0, 0.5243, 0.0, 0.5351, 0.0, 0.5405, 0.0, 0.6973, 0.0, 0.573, 0.0, 0.6919, 0.0, 0.5622, 0.0, 0.573, 0.0, 0.6973, 0.0, 0.5622, 0.0, 0.5676, 0.0, 0.573, 0.0, 0.7189, 0.0, 0.7081, 0.0, 0.7027, 0.0, 0.7189, 0.0, 0.7135, 0.0, 0.7081, 0.0, 0.7568, 0.0, 0.7297, 0.0, 0.7405, 0.0, 0.7459, 0.0, 0.773, 0.0, 0.7946, 0.0, 0.7676, 0.0, 0.773, 0.0, 0.7892, 0.0, 0.7946, 0.0, 0.4757, 0.0, 0.4811, 0.0, 0.4324, 0.0, 0.4378, 0.0, 0.7784, 0.0, 0.7892, 0.0, 0.773, 0.0, 0.7784, 0.0, 0.7838, 0.0, 0.7892, 0.0, 0.03243, 0.0, 0.03784, 0.0, 0.01081, 0.0, 0.01622, 0.0, 0.8324, 0.0, 0.8054, 0.0, 0.8162, 0.0, 0.8216, 0.0, 0.8973, 0.0, 0.9027, 0.0, 0.9135, 0.0, 0.8865, 0.0, 0.9784, 0.0, 0.9892, 0.0, 0.9946, 0.0, 0.8432, 0.0, 0.9189, 0.0, 0.8865, 0.0, 0.9135, 0.0, 0.9189, 0.0, 0.8432, 0.0, 0.8865, 0.0, 0.9189, 0.0, 0.9784, 0.0, 0.8432, 0.0, 0.9189, 0.0, 0.973, 0.0, 0.9784, 0.0, 0.6811, 0.0, 0.6865, 0.0, 0.6865, 0.0, 0.6811, 0.0, 0.9027, 0.0, 0.9135, 0.0, 0.9135, 0.0, 0.9027, 0.0, 0.7027, 0.0, 0.7189, 0.0, 0.7189, 0.0, 0.7027, 0.0, 0.7405, 0.0, 0.7459, 0.0, 0.7459, 0.0, 0.7405, 0.0, 0.2, 0.0, 0.2054, 0.0, 0.2054, 0.0, 0.2, 0.0, 0.9784, 0.0, 0.9892, 0.0, 0.9892, 0.0, 0.9784, 0.0, 0.1784, 0.0, 0.2, 0.0, 0.2, 0.0, 0.1784, 0.0, 0.5243, 0.0, 0.5351, 0.0, 0.5351, 0.0, 0.5243, 0.0, 0.7297, 0.0, 0.7405, 0.0, 0.7405, 0.0, 0.7297, 0.0, 0.1622, 0.0, 0.1676, 0.0, 0.1676, 0.0, 0.1622, 0.0, 0.5351, 0.0, 0.5405, 0.0, 0.5405, 0.0, 0.5351, 0.0, 0.4324, 0.0, 0.4378, 0.0, 0.4378, 0.0, 0.4324, 0.0, 0.3784, 0.0, 0.373, 0.0, 0.373, 0.0, 0.3784, 0.0, 0.1676, 0.0, 0.1784, 0.0, 0.1784, 0.0, 0.1676, 0.0, 0.7676, 0.0, 0.773, 0.0, 0.773, 0.0, 0.7676, 0.0, 0.4378, 0.0, 0.4757, 0.0, 0.4757, 0.0, 0.4378, 0.0, 0.9135, 0.0, 0.9189, 0.0, 0.9189, 0.0, 0.9135, 0.0, 0.773, 0.0, 0.7784, 0.0, 0.7784, 0.0, 0.773, 0.0, 0.3459, 0.0, 0.3568, 0.0, 0.3568, 0.0, 0.3459, 0.0, 0.3838, 0.0, 0.3784, 0.0, 0.3784, 0.0, 0.3838, 0.0, 0.5189, 0.0, 0.5243, 0.0, 0.5243, 0.0, 0.5189, 0.0, 0.7784, 0.0, 0.7838, 0.0, 0.7838, 0.0, 0.7784, 0.0, 0.3405, 0.0, 0.3459, 0.0, 0.3459, 0.0, 0.3405, 0.0, 0.2703, 0.0, 0.2865, 0.0, 0.2865, 0.0, 0.2703, 0.0, 0.06486, 0.0, 0.07027, 0.0, 0.07027, 0.0, 0.06486, 0.0, 0.5027, 0.0, 0.5189, 0.0, 0.5189, 0.0, 0.5027, 0.0, 0.8054, 0.0, 0.8162, 0.0, 0.8162, 0.0, 0.8054, 0.0, 0.973, 0.0, 0.9784, 0.0, 0.9784, 0.0, 0.973, 0.0, 0.2649, 0.0, 0.2703, 0.0, 0.2703, 0.0, 0.2649, 0.0, 0.01081, 0.0, 0.01622, 0.0, 0.01622, 0.0, 0.01081, 0.0, 0.05405, 0.0, 0.06486, 0.0, 0.06486, 0.0, 0.05405, 0.0, 0.4757, 0.0, 0.4811, 0.0, 0.4811, 0.0, 0.4757, 0.0, 0.4973, 0.0, 0.5027, 0.0, 0.5027, 0.0, 0.4973, 0.0, 0.9189, 0.0, 0.973, 0.0, 0.973, 0.0, 0.9189, 0.0, 0.8162, 0.0, 0.8216, 0.0, 0.8216, 0.0, 0.8162, 0.0, 0.01622, 0.0, 0.03243, 0.0, 0.03243, 0.0, 0.01622, 0.0, 0.08108, 0.0, 0.05405, 0.0, 0.05405, 0.0, 0.08108, 0.0, 0.6324, 0.0, 0.6811, 0.0, 0.6811, 0.0, 0.6324, 0.0, 0.7189, 0.0, 0.7135, 0.0, 0.7135, 0.0, 0.7189, 0.0, 0.627, 0.0, 0.6324, 0.0, 0.6324, 0.0, 0.627, 0.0])
me_curve_063.materials.append(mat_svgmat)
me_curve_063.materials.append(mat_material)
me_curve_063.update()

# ---- objects
ob_cube = bpy.data.objects.new('Cube', me_cube_002)
ob_curve = bpy.data.objects.new('Curve', me_curve_049)
ob_curve_012 = bpy.data.objects.new('Curve.012', me_curve_063)

# ---- transforms, parenting, visibility, modifiers, constraints
ob_cube.location = (0.004394, 0.08342, 0.0)
ob_cube.scale = (0.8873, 1.141, 0.1282)
ob_cube.display_type = 'WIRE'
ob_cube.show_wire = True
ob_cube.display.show_shadows = False
ob_curve.location = (0.004394, -0.03014, 0.0)
ob_curve.scale = (1.0, 1.0, 1.0)
_vg = ob_curve.vertex_groups.new(name='outside')
_vg = ob_curve.vertex_groups.new(name='inside')
ob_curve_012.location = (-0.02363, -0.05065, 0.0)
_vg = ob_curve_012.vertex_groups.new(name='inside')

# ---- collection membership
col_collection.objects.link(ob_cube)
col_asset_2_svg.objects.link(ob_curve)
col_asset_3_svg.objects.link(ob_curve_012)

# ---- scene / render settings (as saved in the file)
scene.frame_start = 1; scene.frame_end = 250; scene.frame_set(1)
scene.render.engine = 'BLENDER_EEVEE_NEXT'
scene.cycles.sampling_pattern = 'TABULATED_SOBOL'
scene.cycles.use_light_tree = False
scene.view_settings.view_transform = 'Filmic'
bpy.context.view_layer.update()

# ---- added for rendering (the .blend has no active camera and no usable light): camera, sun
cam_auto = bpy.data.cameras.new('AutoCamera')
cam_auto.lens = 50.0
cam_auto.sensor_width = 36.0
cam_auto.clip_end = 1000.0
ob_auto_camera = bpy.data.objects.new('AutoCamera', cam_auto)
scene.collection.objects.link(ob_auto_camera)
ob_auto_camera.location = (2.71601, -3.16586, 2.16484)
ob_auto_camera.rotation_euler = (1.09748, -7.21219e-08, 0.694738)
scene.camera = ob_auto_camera
light_auto_sun = bpy.data.lights.new('AutoSun', 'SUN')
light_auto_sun.energy = 3.0
light_auto_sun.angle = 0.0523599
ob_auto_sun = bpy.data.objects.new('AutoSun', light_auto_sun)
scene.collection.objects.link(ob_auto_sun)
ob_auto_sun.rotation_euler = (0.872665, 0.174533, 0.523599)
bpy.context.view_layer.update()
